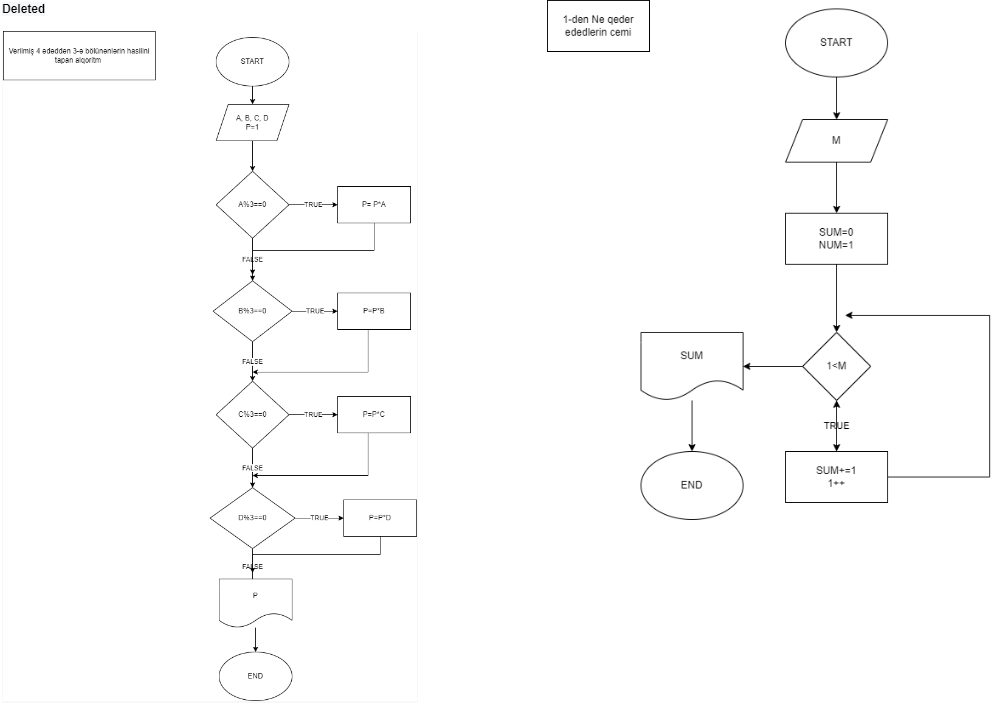

The diagram above was exported from draw.io. Its source (the exported page's mxGraphModel, read from the mxfile embedded in the PNG):
<mxGraphModel dx="2261" dy="796" grid="1" gridSize="10" guides="1" tooltips="1" connect="1" arrows="1" fold="1" page="1" pageScale="1" pageWidth="827" pageHeight="1169" math="0" shadow="0">
  <root>
    <mxCell id="WIyWlLk6GJQsqaUBKTNV-0" />
    <mxCell id="WIyWlLk6GJQsqaUBKTNV-1" parent="WIyWlLk6GJQsqaUBKTNV-0" />
    <mxCell id="f2qnChWcu65-00S44bXU-0" value="&lt;span style=&quot;margin: 0px; padding: 0px; position: relative; top: -15px; font-weight: bold; color: var(--color-text-danger); font-family: Helvetica, arial, freesans, clean, sans-serif; font-size: 12px; font-style: normal; font-variant-ligatures: normal; font-variant-caps: normal; letter-spacing: normal; orphans: 2; text-align: center; text-indent: 0px; text-transform: none; widows: 2; word-spacing: 0px; -webkit-text-stroke-width: 0px; background-color: rgb(246, 248, 250); text-decoration-thickness: initial; text-decoration-style: initial; text-decoration-color: initial;&quot; class=&quot;frame-label label-deleted&quot;&gt;Deleted&lt;/span&gt;&lt;span style=&quot;color: rgb(36, 41, 47); font-family: Helvetica, arial, freesans, clean, sans-serif; font-size: 12px; font-style: normal; font-variant-ligatures: normal; font-variant-caps: normal; font-weight: 400; letter-spacing: normal; orphans: 2; text-align: center; text-indent: 0px; text-transform: none; widows: 2; word-spacing: 0px; -webkit-text-stroke-width: 0px; background-color: rgb(246, 248, 250); text-decoration-thickness: initial; text-decoration-style: initial; text-decoration-color: initial; float: none; display: inline !important;&quot;&gt;&lt;/span&gt;&lt;span style=&quot;margin: 0px; padding: 0px; border: 1px solid var(--color-border-danger); display: block; color: rgb(36, 41, 47); font-family: Helvetica, arial, freesans, clean, sans-serif; font-size: 12px; font-style: normal; font-variant-ligatures: normal; font-variant-caps: normal; font-weight: 400; letter-spacing: normal; orphans: 2; text-align: center; text-indent: 0px; text-transform: none; widows: 2; word-spacing: 0px; -webkit-text-stroke-width: 0px; background-color: rgb(246, 248, 250); text-decoration-thickness: initial; text-decoration-style: initial; text-decoration-color: initial; width: 416px; height: 671.33px;&quot; class=&quot;deleted-frame&quot;&gt;&lt;img style=&quot;margin: 0px; padding: 0px; background: url(&amp;quot;/static/bg.gif&amp;quot;) right bottom var(--color-bg-secondary); border: 1px solid var(--color-border-secondary); width: 414px; height: 669.33px;&quot; class=&quot;deleted asset&quot; src=&quot;https://raw.githubusercontent.com/afidaa/first-projector/eb7fee7ff253375da60c6d2fac067eb5ae09c229/Untitled%20Diagram.drawio.png&quot;&gt;&lt;/span&gt;" style="text;whiteSpace=wrap;html=1;" vertex="1" parent="WIyWlLk6GJQsqaUBKTNV-1">
      <mxGeometry x="-170" y="120" width="450" height="710" as="geometry" />
    </mxCell>
    <mxCell id="f2qnChWcu65-00S44bXU-1" value="" style="shape=image;verticalLabelPosition=bottom;labelBackgroundColor=default;verticalAlign=top;aspect=fixed;imageAspect=0;image=https://raw.githubusercontent.com/afidaa/first-projector/441d203a05af5ac4fa8a7f96438aba366bb9e2cc/Untitled%20Diagram.drawio.png;" vertex="1" parent="WIyWlLk6GJQsqaUBKTNV-1">
      <mxGeometry x="377" y="110" width="450" height="520" as="geometry" />
    </mxCell>
  </root>
</mxGraphModel>